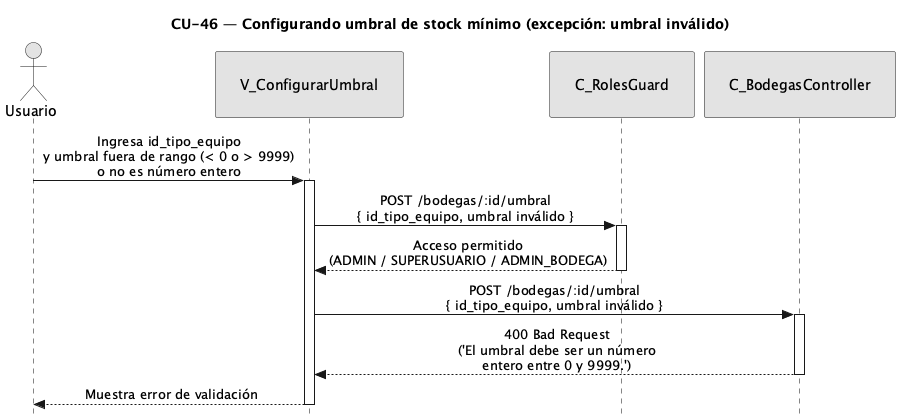

The diagram above was rendered by PlantUML. Its source (embedded in the PNG):
@startuml CU46-exc-umbral-invalido
title CU-46 — Configurando umbral de stock mínimo (excepción: umbral inválido)

skinparam style strictuml
skinparam monochrome true
skinparam shadowing false
skinparam sequenceMessageAlign center
<style>
sequenceDiagram {
  participant {
    padding 25
  }
  actor {
    padding 20
  }
}
</style>
skinparam sequence {
  MessageAlign center
  LifeLineBorderColor black
}
hide footbox

actor "Usuario" as user
participant "V_ConfigurarUmbral" as view
participant "C_RolesGuard" as guard
participant "C_BodegasController" as ctrl

user -> view : Ingresa id_tipo_equipo\ny umbral fuera de rango (< 0 o > 9999)\no no es número entero
activate view

view -> guard : POST /bodegas/:id/umbral\n{ id_tipo_equipo, umbral inválido }
activate guard

guard --> view : Acceso permitido\n(ADMIN / SUPERUSUARIO / ADMIN_BODEGA)
deactivate guard

view -> ctrl : POST /bodegas/:id/umbral\n{ id_tipo_equipo, umbral inválido }
activate ctrl

ctrl --> view : 400 Bad Request\n('El umbral debe ser un número\nentero entre 0 y 9999.')
deactivate ctrl

view --> user : Muestra error de validación
deactivate view

@enduml